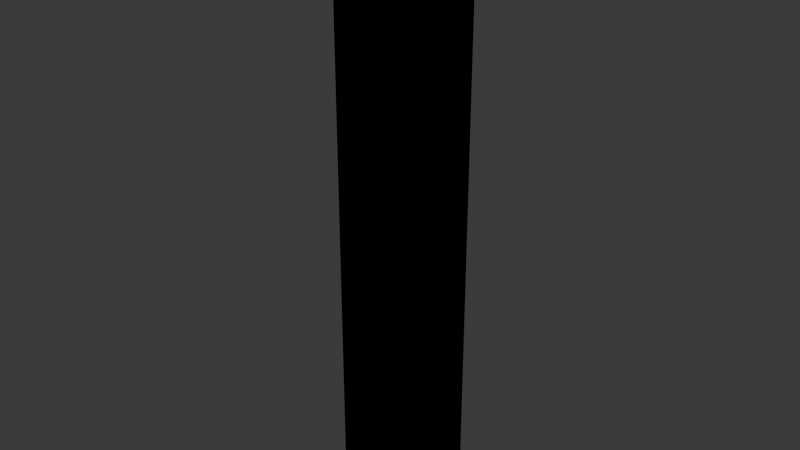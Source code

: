 # Source: stormwall.blend  (saved by Blender 4.2.68; exported with 4.5.12 LTS)
import bpy
from mathutils import Matrix  # noqa: F401  (used for matrix-valued properties, if any)

bpy.ops.wm.read_factory_settings(use_empty=True)
scene = bpy.context.scene
scene.name = 'Scene'

# ---- collections
col_lod1 = bpy.data.collections.new('LOD1'); scene.collection.children.link(col_lod1)
col_geometry = bpy.data.collections.new('Geometry'); scene.collection.children.link(col_geometry)

# ---- materials (node trees are filled in below, after node groups)
mat_stormwall = bpy.data.materials.new('stormwall')

# ---- material node trees

# ---- world
world_world = bpy.data.worlds.new('World'); scene.world = world_world
world_world.use_nodes = True; world_world.node_tree.nodes.clear()
_N = world_world.node_tree.nodes; _L = world_world.node_tree.links
n0 = _N.new('ShaderNodeOutputWorld'); n0.name = 'World Output'; n0.location = (300, 300)
n1 = _N.new('ShaderNodeBackground'); n1.name = 'Background'; n1.location = (10, 300)
n1.inputs[0].default_value = (0.05088, 0.05088, 0.05088, 1.0)
_L.new(n1.outputs[0], n0.inputs[0])
n0.is_active_output = True
world_world.color = (0.05088, 0.05088, 0.05088)
world_world.sun_shadow_jitter_overblur = 0.0

# ---- meshes
me_stormwall_lod1 = bpy.data.meshes.new('StormWall_LOD1')
me_stormwall_lod1.from_pydata([(-5.0, 0.0, 0.0), (5.0, 0.0, 0.0), (-5.0, 0.0, 10.0), (5.0, 0.0, 10.0), (-5.0, 0.0, 20.0), (5.0, 0.0, 20.0), (-5.0, 0.0, 30.0), (5.0, 0.0, 30.0), (-5.0, 0.0, 40.0), (5.0, 0.0, 40.0), (-5.0, 0.0, 0.0), (5.0, 0.0, 0.0), (-5.0, 0.0, 10.0), (5.0, 0.0, 10.0), (-5.0, 0.0, 20.0), (5.0, 0.0, 20.0), (-5.0, 0.0, 30.0), (5.0, 0.0, 30.0), (-5.0, 0.0, 40.0), (5.0, 0.0, 40.0)], [], [(1, 2, 0), (3, 4, 2), (5, 6, 4), (7, 8, 6), (13, 10, 12), (15, 12, 14), (17, 14, 16), (19, 16, 18), (1, 3, 2), (3, 5, 4), (5, 7, 6), (7, 9, 8), (13, 11, 10), (15, 13, 12), (17, 15, 14), (19, 17, 16)])
_uv = me_stormwall_lod1.uv_layers.new(name='UVMap')
_uv.uv.foreach_set('vector', [1.0, 0.0, 0.0, 0.25, 0.0, 0.0, 1.0, 0.25, 0.0, 0.5, 0.0, 0.25, 1.0, 0.5, 0.0, 0.75, 0.0, 0.5, 1.0, 0.75, 0.0, 1.0, 0.0, 0.75, 1.0, 0.25, 0.0, 0.0, 0.0, 0.25, 1.0, 0.5, 0.0, 0.25, 0.0, 0.5, 1.0, 0.75, 0.0, 0.5, 0.0, 0.75, 1.0, 1.0, 0.0, 0.75, 0.0, 1.0, 1.0, 0.0, 1.0, 0.25, 0.0, 0.25, 1.0, 0.25, 1.0, 0.5, 0.0, 0.5, 1.0, 0.5, 1.0, 0.75, 0.0, 0.75, 1.0, 0.75, 1.0, 1.0, 0.0, 1.0, 1.0, 0.25, 1.0, 0.0, 0.0, 0.0, 1.0, 0.5, 1.0, 0.25, 0.0, 0.25, 1.0, 0.75, 1.0, 0.5, 0.0, 0.5, 1.0, 1.0, 1.0, 0.75, 0.0, 0.75])
me_stormwall_lod1.materials.append(mat_stormwall)
me_stormwall_lod1.update()
me_stormwall_geometry = bpy.data.meshes.new('StormWall_Geometry')
me_stormwall_geometry.from_pydata([], [], [])
me_stormwall_geometry.update()

# ---- objects
ob_stormwall_lod1 = bpy.data.objects.new('StormWall_LOD1', me_stormwall_lod1)
ob_stormwall_geometry = bpy.data.objects.new('StormWall_Geometry', me_stormwall_geometry)

# ---- transforms, parenting, visibility, modifiers, constraints
ob_stormwall_lod1.location = (0.0, 0.0, 0.0)
ob_stormwall_geometry.location = (0.0, 0.0, 0.0)

# ---- collection membership
col_lod1.objects.link(ob_stormwall_lod1)
col_geometry.objects.link(ob_stormwall_geometry)

# ---- scene / render settings (as saved in the file)
scene.frame_start = 1; scene.frame_end = 250; scene.frame_set(1)
scene.render.engine = 'BLENDER_EEVEE_NEXT'
bpy.context.view_layer.update()

# ---- added for rendering (the .blend has no active camera and no usable light): camera, sun
cam_auto = bpy.data.cameras.new('AutoCamera')
cam_auto.lens = 50.0
cam_auto.sensor_width = 36.0
cam_auto.clip_end = 1000.0
ob_auto_camera = bpy.data.objects.new('AutoCamera', cam_auto)
scene.collection.objects.link(ob_auto_camera)
ob_auto_camera.location = (38.148, -45.7776, 50.5184)
ob_auto_camera.rotation_euler = (1.09748, -7.21219e-08, 0.694738)
scene.camera = ob_auto_camera
light_auto_sun = bpy.data.lights.new('AutoSun', 'SUN')
light_auto_sun.energy = 3.0
light_auto_sun.angle = 0.0523599
ob_auto_sun = bpy.data.objects.new('AutoSun', light_auto_sun)
scene.collection.objects.link(ob_auto_sun)
ob_auto_sun.rotation_euler = (0.872665, 0.174533, 0.523599)
bpy.context.view_layer.update()
